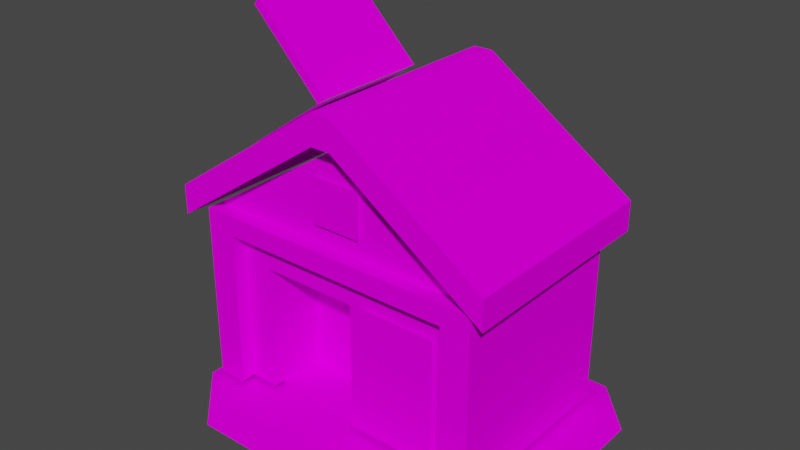 # Source: modelo.blend  (saved by Blender 2.93.20; exported with 4.5.12 LTS)
import bpy
from mathutils import Matrix  # noqa: F401  (used for matrix-valued properties, if any)

bpy.ops.wm.read_factory_settings(use_empty=True)
scene = bpy.context.scene
scene.name = 'Scene'

# ---- collections
col_collection = bpy.data.collections.new('Collection'); scene.collection.children.link(col_collection)

# ---- images (referenced by path relative to the original .blend; pixels are not part of the script)
import os
ASSET_DIR = os.environ.get("B2B_ASSET_DIR", "")  # directory of the original .blend (textures are referenced by path, not embedded)
HERE = os.path.dirname(os.path.abspath(__file__))  # packed textures are extracted next to this script under _unpacked/

def load_image(name, relpath, width, height, colorspace="sRGB"):
    """Load a texture the original file referenced (path relative to the .blend, or extracted next to this script)."""
    p = next((c for c in (os.path.join(HERE, relpath), os.path.join(ASSET_DIR, relpath)) if relpath and os.path.exists(c)), "")
    if p:
        img = bpy.data.images.load(p, check_existing=True)
        img.name = name
    else:  # same state as the original file: an image datablock whose file is absent (Cycles renders it pink)
        img = bpy.data.images.new(name, width, height)
        img.source = "FILE"
        img.filepath = "//" + (relpath or name)
    img.colorspace_settings.name = colorspace
    return img
img_h_mado_png = load_image('h_mado.png', 'h_mado.png', 1024, 1024, 'sRGB')
img_h_mado_png_001 = load_image('h_mado.png.001', 'h_mado.png', 1024, 1024, 'Non-Color')
img_yo_h01_b_png = load_image('yo_h01_b.png', 'yo_h01_b.png', 1024, 1024, 'sRGB')
img_yo_h01_b_png_001 = load_image('yo_h01_b.png.001', 'yo_h01_b.png', 1024, 1024, 'Non-Color')
img_h_kage_png = load_image('h_kage.png', 'h_kage.png', 1024, 1024, 'sRGB')
img_h_kage_png_001 = load_image('h_kage.png.001', 'h_kage.png', 1024, 1024, 'Non-Color')
img_yo_h01_a_png = load_image('yo_h01_a.png', 'yo_h01_a.png', 1024, 1024, 'sRGB')
img_yo_h01_a_png_001 = load_image('yo_h01_a.png.001', 'yo_h01_a.png', 1024, 1024, 'Non-Color')

# ---- materials (node trees are filled in below, after node groups)
mat_h_mado = bpy.data.materials.new('h_mado')
mat_h_mado.surface_render_method = 'BLENDED'
mat_h_mado.blend_method = 'BLEND'
mat_h_mado.use_transparent_shadow = False
mat_h_mado.diffuse_color = (0.7843, 0.7843, 0.7843, 1.0)
mat_h_mado.roughness = 1.0
mat_h_mado.specular_intensity = 0.0
mat_yo_h01_b = bpy.data.materials.new('yo_h01_b')
mat_yo_h01_b.surface_render_method = 'BLENDED'
mat_yo_h01_b.blend_method = 'BLEND'
mat_yo_h01_b.use_transparent_shadow = False
mat_yo_h01_b.diffuse_color = (0.7843, 0.7843, 0.7843, 1.0)
mat_yo_h01_b.roughness = 1.0
mat_yo_h01_b.specular_intensity = 0.0
mat_h_kage = bpy.data.materials.new('h_kage')
mat_h_kage.surface_render_method = 'BLENDED'
mat_h_kage.blend_method = 'BLEND'
mat_h_kage.use_transparent_shadow = False
mat_h_kage.diffuse_color = (0.7843, 0.7843, 0.7843, 1.0)
mat_h_kage.roughness = 1.0
mat_h_kage.specular_intensity = 0.0
mat_yo_h01_a = bpy.data.materials.new('yo_h01_a')
mat_yo_h01_a.surface_render_method = 'BLENDED'
mat_yo_h01_a.blend_method = 'BLEND'
mat_yo_h01_a.use_transparent_shadow = False
mat_yo_h01_a.diffuse_color = (0.7843, 0.7843, 0.7843, 1.0)
mat_yo_h01_a.roughness = 1.0
mat_yo_h01_a.specular_intensity = 0.0

# ---- material node trees
mat_h_mado.use_nodes = True; mat_h_mado.node_tree.nodes.clear()
_N = mat_h_mado.node_tree.nodes; _L = mat_h_mado.node_tree.links
n0 = _N.new('ShaderNodeBsdfPrincipled'); n0.name = 'Principled BSDF'; n0.location = (10, 300)
n0.distribution = 'GGX'
n0.subsurface_method = 'BURLEY'
n0.inputs[2].default_value = 1.0
n0.inputs[3].default_value = 1.45
n0.inputs[13].default_value = 0.0
n0.inputs[27].default_value = (0.0, 0.0, 0.0, 1.0)
n0.inputs[28].default_value = 1.0
n1 = _N.new('ShaderNodeOutputMaterial'); n1.name = 'Material Output'; n1.location = (300, 300)
n2 = _N.new('ShaderNodeTexImage'); n2.name = 'Image Texture'; n2.location = (-300, 600)
n2.image = img_h_mado_png
n3 = _N.new('ShaderNodeTexImage'); n3.name = 'Image Texture.001'; n3.location = (-300, 0)
n3.image = img_h_mado_png_001
_L.new(n0.outputs[0], n1.inputs[0])
_L.new(n2.outputs[0], n0.inputs[0])
_L.new(n3.outputs[1], n0.inputs[4])
n1.is_active_output = True
mat_yo_h01_b.use_nodes = True; mat_yo_h01_b.node_tree.nodes.clear()
_N = mat_yo_h01_b.node_tree.nodes; _L = mat_yo_h01_b.node_tree.links
n0 = _N.new('ShaderNodeBsdfPrincipled'); n0.name = 'Principled BSDF'; n0.location = (10, 300)
n0.distribution = 'GGX'
n0.subsurface_method = 'BURLEY'
n0.inputs[2].default_value = 1.0
n0.inputs[3].default_value = 1.45
n0.inputs[13].default_value = 0.0
n0.inputs[27].default_value = (0.0, 0.0, 0.0, 1.0)
n0.inputs[28].default_value = 1.0
n1 = _N.new('ShaderNodeOutputMaterial'); n1.name = 'Material Output'; n1.location = (300, 300)
n2 = _N.new('ShaderNodeTexImage'); n2.name = 'Image Texture'; n2.location = (-300, 600)
n2.image = img_yo_h01_b_png
n3 = _N.new('ShaderNodeTexImage'); n3.name = 'Image Texture.001'; n3.location = (-300, 0)
n3.image = img_yo_h01_b_png_001
_L.new(n0.outputs[0], n1.inputs[0])
_L.new(n2.outputs[0], n0.inputs[0])
_L.new(n3.outputs[1], n0.inputs[4])
n1.is_active_output = True
mat_h_kage.use_nodes = True; mat_h_kage.node_tree.nodes.clear()
_N = mat_h_kage.node_tree.nodes; _L = mat_h_kage.node_tree.links
n0 = _N.new('ShaderNodeBsdfPrincipled'); n0.name = 'Principled BSDF'; n0.location = (10, 300)
n0.distribution = 'GGX'
n0.subsurface_method = 'BURLEY'
n0.inputs[2].default_value = 1.0
n0.inputs[3].default_value = 1.45
n0.inputs[13].default_value = 0.0
n0.inputs[27].default_value = (0.0, 0.0, 0.0, 1.0)
n0.inputs[28].default_value = 1.0
n1 = _N.new('ShaderNodeOutputMaterial'); n1.name = 'Material Output'; n1.location = (300, 300)
n2 = _N.new('ShaderNodeTexImage'); n2.name = 'Image Texture'; n2.location = (-300, 600)
n2.image = img_h_kage_png
n3 = _N.new('ShaderNodeTexImage'); n3.name = 'Image Texture.001'; n3.location = (-300, 0)
n3.image = img_h_kage_png_001
_L.new(n0.outputs[0], n1.inputs[0])
_L.new(n2.outputs[0], n0.inputs[0])
_L.new(n3.outputs[1], n0.inputs[4])
n1.is_active_output = True
mat_yo_h01_a.use_nodes = True; mat_yo_h01_a.node_tree.nodes.clear()
_N = mat_yo_h01_a.node_tree.nodes; _L = mat_yo_h01_a.node_tree.links
n0 = _N.new('ShaderNodeBsdfPrincipled'); n0.name = 'Principled BSDF'; n0.location = (10, 300)
n0.distribution = 'GGX'
n0.subsurface_method = 'BURLEY'
n0.inputs[2].default_value = 1.0
n0.inputs[3].default_value = 1.45
n0.inputs[13].default_value = 0.0
n0.inputs[27].default_value = (0.0, 0.0, 0.0, 1.0)
n0.inputs[28].default_value = 1.0
n1 = _N.new('ShaderNodeOutputMaterial'); n1.name = 'Material Output'; n1.location = (300, 300)
n2 = _N.new('ShaderNodeTexImage'); n2.name = 'Image Texture'; n2.location = (-300, 600)
n2.image = img_yo_h01_a_png
n3 = _N.new('ShaderNodeTexImage'); n3.name = 'Image Texture.001'; n3.location = (-300, 0)
n3.image = img_yo_h01_a_png_001
_L.new(n0.outputs[0], n1.inputs[0])
_L.new(n2.outputs[0], n0.inputs[0])
_L.new(n3.outputs[1], n0.inputs[4])
n1.is_active_output = True

# ---- world
world_world = bpy.data.worlds.new('World'); scene.world = world_world
world_world.use_nodes = True; world_world.node_tree.nodes.clear()
_N = world_world.node_tree.nodes; _L = world_world.node_tree.links
n0 = _N.new('ShaderNodeOutputWorld'); n0.name = 'World Output'; n0.location = (300, 300)
n1 = _N.new('ShaderNodeBackground'); n1.name = 'Background'; n1.location = (10, 300)
n1.inputs[0].default_value = (0.05088, 0.05088, 0.05088, 1.0)
_L.new(n1.outputs[0], n0.inputs[0])
n0.is_active_output = True
world_world.color = (0.05088, 0.05088, 0.05088)
world_world.use_sun_shadow = False
world_world.sun_shadow_jitter_overblur = 0.0

# ---- meshes
me_modelo = bpy.data.meshes.new('modelo')
me_modelo.from_pydata([(-13.23, 58.15, 5.633), (-13.23, 58.15, -10.37), (-23.5, 50.96, -10.37), (-23.5, 50.96, 5.633), (19.0, 26.0, 17.0), (7.0, 26.0, 17.0), (7.0, 8.566, 17.0), (19.0, 8.566, 17.0), (-2.0, 64.0, 20.0), (2.0, 64.0, 20.0), (-2.0, 64.0, -2.0), (2.0, 64.0, -2.0), (-2.0, 64.0, -24.0), (2.0, 64.0, -24.0), (-23.5, 76.42, -14.37), (-23.5, 76.42, 9.633), (-8.566, 61.42, 9.633), (-8.566, 61.42, -14.37), (2.0, 64.0, -2.0), (2.0, 64.0, 20.0), (33.0, 42.9, 20.0), (33.0, 42.9, -2.0), (2.0, 64.0, -24.0), (2.0, 64.0, -2.0), (33.0, 42.9, -2.0), (33.0, 42.9, -24.0), (-35.0, 41.54, -2.0), (-2.0, 64.0, -2.0), (-2.0, 64.0, -24.0), (-35.0, 41.54, -24.0), (-35.0, 41.54, 20.0), (-2.0, 64.0, 20.0), (-2.0, 64.0, -2.0), (-35.0, 41.54, -2.0), (-20.0, 1.0, 32.0), (30.8, 1.0, 32.0), (-20.0, 1.0, 20.0), (30.8, 1.0, 20.0), (-20.0, 1.0, -16.0), (30.8, 1.0, -16.0), (-20.0, 1.0, -26.0), (30.8, 1.0, -26.0), (30.8, 1.0, 32.0), (40.0, 1.0, 32.0), (30.8, 1.0, 20.0), (40.0, 1.0, 20.0), (30.8, 1.0, -16.0), (40.0, 1.0, -16.0), (-32.0, 1.0, 20.0), (-20.0, 1.0, 20.0), (-32.0, 1.0, -16.0), (-20.0, 1.0, -16.0), (-32.0, 1.0, -26.0), (-20.0, 1.0, -26.0), (30.8, 1.0, -26.0), (30.8, 1.0, -16.0), (40.0, 1.0, -16.0), (-32.0, 1.0, 20.0), (-20.0, 1.0, 32.0), (-20.0, 1.0, 20.0), (-10.2, 60.27, -14.37), (-13.23, 58.15, -10.37), (-10.2, 60.27, 9.633), (-13.23, 58.15, 5.633), (-26.64, 48.76, 9.633), (-23.5, 50.96, 5.633), (-26.64, 48.76, -14.37), (-23.5, 50.96, -10.37), (-10.2, 60.27, -14.37), (-13.23, 58.15, -10.37), (21.0, 29.0, 17.0), (19.0, 26.0, 17.0), (21.0, 5.566, 17.0), (19.0, 8.566, 17.0), (5.0, 5.566, 17.0), (7.0, 8.566, 17.0), (5.0, 29.0, 17.0), (7.0, 26.0, 17.0), (21.0, 29.0, 17.0), (19.0, 26.0, 17.0), (2.0, 2.0, 16.0), (30.0, 2.0, 16.0), (2.0, 28.0, 16.0), (30.0, 38.0, 16.0), (-18.0, 28.0, 16.0), (-30.0, 38.0, 16.0), (-18.0, 2.0, 16.0), (-30.0, 2.0, 16.0), (33.0, 36.88, 20.0), (33.0, 42.9, 20.0), (2.0, 58.0, 20.0), (2.0, 64.0, 20.0), (-2.0, 58.0, 20.0), (-2.0, 64.0, 20.0), (33.0, 42.9, 20.0), (33.0, 36.88, 20.0), (33.0, 42.9, -2.0), (33.0, 36.88, -2.0), (33.0, 42.9, -24.0), (33.0, 36.88, -24.0), (-35.0, 35.52, -24.0), (-35.0, 35.52, -2.0), (-35.0, 41.54, -2.0), (-35.0, 41.54, -24.0), (-35.0, 35.52, 20.0), (-2.0, 58.0, 20.0), (-2.0, 64.0, 20.0), (-35.0, 41.54, 20.0), (2.0, 2.0, 4.0), (2.0, 2.0, 14.0), (2.0, 28.0, 16.0), (2.0, 28.0, 4.0), (24.0, 10.0, 16.0), (24.0, 10.0, 19.0), (24.0, 34.0, 19.0), (24.0, 34.0, 16.0), (30.0, 10.0, 19.0), (30.0, 10.0, 16.0), (30.0, 34.0, 16.0), (30.0, 34.0, 19.0), (24.0, 10.0, 19.0), (30.0, 10.0, 19.0), (30.0, 34.0, 19.0), (24.0, 34.0, 19.0), (24.0, 2.0, 16.0), (24.0, 2.0, 19.0), (24.0, 10.0, 19.0), (24.0, 10.0, 16.0), (30.0, 2.0, 19.0), (30.0, 2.0, 16.0), (30.0, 10.0, 16.0), (30.0, 10.0, 19.0), (24.0, 2.0, 19.0), (30.0, 2.0, 19.0), (30.0, 10.0, 19.0), (24.0, 10.0, 19.0), (-5.0, 42.0, 17.0), (5.0, 42.0, 17.0), (5.0, 51.0, 17.0), (-5.0, 51.0, 17.0), (-30.0, 10.0, 16.0), (-30.0, 10.0, 19.0), (-30.0, 34.0, 19.0), (-30.0, 34.0, 16.0), (-24.0, 10.0, 19.0), (-24.0, 10.0, 16.0), (-24.0, 34.0, 16.0), (-24.0, 34.0, 19.0), (-30.0, 10.0, 19.0), (-24.0, 10.0, 19.0), (-24.0, 34.0, 19.0), (-30.0, 34.0, 19.0), (-30.0, 2.0, 16.0), (-30.0, 2.0, 19.0), (-30.0, 10.0, 19.0), (-30.0, 10.0, 16.0), (-24.0, 2.0, 19.0), (-24.0, 2.0, 16.0), (-24.0, 10.0, 16.0), (-24.0, 10.0, 19.0), (-30.0, 2.0, 19.0), (-24.0, 2.0, 19.0), (-24.0, 10.0, 19.0), (-30.0, 10.0, 19.0), (0.0, 38.0, 16.0), (0.0, 38.0, 19.0), (30.0, 38.0, 19.0), (30.0, 38.0, 16.0), (0.0, 38.0, 19.0), (0.0, 34.0, 19.0), (30.0, 34.0, 19.0), (30.0, 38.0, 19.0), (-30.0, 34.0, 16.0), (-30.0, 34.0, 19.0), (-30.0, 38.0, 19.0), (-30.0, 38.0, 16.0), (30.0, 34.0, 19.0), (30.0, 34.0, 16.0), (30.0, 38.0, 16.0), (30.0, 38.0, 19.0), (-30.0, 38.0, 19.0), (0.0, 38.0, 19.0), (0.0, 38.0, 16.0), (-30.0, 38.0, 16.0), (-30.0, 34.0, 19.0), (0.0, 34.0, 19.0), (0.0, 38.0, 19.0), (-30.0, 38.0, 19.0), (-18.0, 2.0, 14.0), (2.0, 2.0, 14.0), (2.0, 2.0, 4.0), (-18.0, 2.0, 4.0), (-18.0, 2.0, 4.0), (-18.0, 28.0, 4.0), (-18.0, 28.0, 16.0), (-18.0, 2.0, 14.0), (-10.2, 60.27, 9.633), (-8.566, 61.42, 9.633), (-23.5, 76.42, 9.633), (-24.52, 75.18, 9.633), (2.0, 2.0, 4.0), (2.0, 28.0, 4.0), (-18.0, 28.0, 4.0), (-18.0, 2.0, 4.0), (-30.0, 38.0, -20.0), (-30.0, 2.0, -20.0), (-30.0, 2.0, 16.0), (-30.0, 38.0, 16.0), (30.0, 2.0, 16.0), (30.0, 2.0, -20.0), (30.0, 38.0, -20.0), (30.0, 38.0, 16.0), (-23.5, 76.42, -14.37), (-24.52, 75.18, -14.37), (-24.52, 75.18, 9.633), (-23.5, 76.42, 9.633), (-35.0, 41.54, -2.0), (-35.0, 35.52, -2.0), (-35.0, 35.52, 20.0), (-35.0, 41.54, 20.0), (-18.0, 2.0, 14.0), (-18.0, 28.0, 16.0), (-18.0, 2.0, 16.0), (0.0, 38.0, 16.0), (30.0, 38.0, 16.0), (0.0, 57.0, 16.0), (-30.0, 38.0, 16.0), (0.0, 38.0, 16.0), (0.0, 57.0, 16.0), (2.0, 28.0, 16.0), (2.0, 2.0, 14.0), (2.0, 2.0, 16.0)], [], [(0, 1, 2, 3), (4, 5, 6, 7), (8, 9, 10), (9, 11, 10), (10, 11, 12), (11, 13, 12), (14, 15, 16, 17), (18, 19, 20, 21), (22, 23, 24, 25), (26, 27, 28, 29), (30, 31, 32, 33), (34, 35, 36), (35, 37, 36), (36, 37, 38), (37, 39, 38), (38, 39, 40), (39, 41, 40), (42, 43, 44), (43, 45, 44), (44, 45, 46), (45, 47, 46), (48, 49, 50), (49, 51, 50), (50, 51, 52), (51, 53, 52), (54, 55, 56), (57, 58, 59), (60, 61, 62), (61, 63, 62), (62, 63, 64), (63, 65, 64), (64, 65, 66), (65, 67, 66), (66, 67, 68), (67, 69, 68), (70, 71, 72), (71, 73, 72), (72, 73, 74), (73, 75, 74), (74, 75, 76), (75, 77, 76), (76, 77, 78), (77, 79, 78), (80, 81, 82), (81, 83, 82), (82, 83, 84), (83, 85, 84), (84, 85, 86), (85, 87, 86), (88, 89, 90), (89, 91, 90), (90, 91, 92), (91, 93, 92), (94, 95, 96), (95, 97, 96), (96, 97, 98), (97, 99, 98), (100, 101, 102, 103), (104, 105, 106, 107), (108, 109, 110, 111), (112, 113, 114, 115), (116, 117, 118, 119), (120, 121, 122, 123), (124, 125, 126, 127), (128, 129, 130, 131), (132, 133, 134, 135), (136, 137, 138, 139), (140, 141, 142, 143), (144, 145, 146, 147), (148, 149, 150, 151), (152, 153, 154, 155), (156, 157, 158, 159), (160, 161, 162, 163), (164, 165, 166, 167), (168, 169, 170, 171), (172, 173, 174, 175), (176, 177, 178, 179), (180, 181, 182, 183), (184, 185, 186, 187), (188, 189, 190, 191), (192, 193, 194, 195), (196, 197, 198, 199), (200, 201, 202, 203), (204, 205, 206, 207), (208, 209, 210, 211), (212, 213, 214, 215), (216, 217, 218, 219), (220, 221, 222), (223, 224, 225), (226, 227, 228), (229, 230, 231)])
me_modelo.polygons.foreach_set('use_smooth', [True] * 91)
me_modelo.polygons.foreach_set('material_index', [0, 0, 1, 1, 1, 1, 1, 1, 1, 1, 1, 2, 2, 2, 2, 2, 2, 2, 2, 2, 2, 2, 2, 2, 2, 2, 2, 3, 3, 3, 3, 3, 3, 3, 3, 3, 3, 3, 3, 3, 3, 3, 3, 3, 3, 3, 3, 3, 3, 3, 3, 3, 3, 3, 3, 3, 3, 3, 3, 3, 3, 3, 3, 3, 3, 3, 3, 3, 3, 3, 3, 3, 3, 3, 3, 3, 3, 3, 3, 3, 3, 3, 3, 3, 3, 3, 3, 3, 3, 3, 3])
_uv = me_modelo.uv_layers.new(name='UVMap')
_uv.uv.foreach_set('vector', [1.0, -1.0, 1.0, 0.0, 0.0, 0.0, 0.0, -1.0, 1.0, 0.0, 0.0, 0.0, 0.0, -1.0, 1.0, -1.0, 1.031, -0.03125, 1.031, -0.09375, 1.062, -0.03125, 1.031, -0.09375, 1.062, -0.09375, 1.062, -0.03125, 1.062, -0.03125, 1.062, -0.09375, 1.094, -0.03125, 1.062, -0.09375, 1.094, -0.09375, 1.094, -0.03125, -1.959, -0.03125, -1.914, -0.03125, -1.914, -0.793, -1.959, -0.793, 1.094, -0.1562, 1.031, -0.1562, 1.031, -0.9688, 1.094, -0.9688, 1.094, -0.1562, 1.031, -0.1562, 1.031, -0.9688, 1.094, -0.9688, 1.094, -0.9688, 1.094, -0.1562, 1.031, -0.1562, 1.031, -0.9688, 1.094, -0.9688, 1.094, -0.1562, 1.031, -0.1562, 1.031, -0.9688, 0.1797, 0.0, 0.7109, 0.0, 0.1797, 0.3047, 0.7109, 0.0, 0.7109, 0.3047, 0.1797, 0.3047, 0.1797, 0.3047, 0.7109, 0.3047, 0.1797, 0.7422, 0.7109, 0.3047, 0.7109, 0.7422, 0.1797, 0.7422, 0.1797, 0.7422, 0.7109, 0.7422, 0.1797, 1.0, 0.7109, 0.7422, 0.7109, 1.0, 0.1797, 1.0, 0.7109, 0.0, 1.0, 0.0, 0.7109, 0.3047, 1.0, 0.0, 1.0, 0.3047, 0.7109, 0.3047, 0.7109, 0.3047, 1.0, 0.3047, 0.7109, 0.7422, 1.0, 0.3047, 1.0, 0.7422, 0.7109, 0.7422, 0.0, 0.3047, 0.1797, 0.3047, 0.0, 0.7422, 0.1797, 0.3047, 0.1797, 0.7422, 0.0, 0.7422, 0.0, 0.7422, 0.1797, 0.7422, 0.0, 1.0, 0.1797, 0.7422, 0.1797, 1.0, 0.0, 1.0, 0.7109, 1.0, 0.7109, 0.7422, 1.0, 0.7422, 0.0, 0.3047, 0.1797, 0.0, 0.1797, 0.3047, 1.11, -0.7637, 1.099, -0.7998, 1.066, -0.7637, 1.099, -0.7998, 1.077, -0.7998, 1.066, -0.7637, 1.066, -0.7637, 1.077, -0.7998, 1.066, -0.9375, 1.077, -0.7998, 1.077, -0.9004, 1.066, -0.9375, 1.066, -0.9375, 1.077, -0.9004, 1.11, -0.9375, 1.077, -0.9004, 1.099, -0.9004, 1.11, -0.9375, 1.11, -0.9375, 1.099, -0.9004, 1.11, -0.7637, 1.099, -0.9004, 1.099, -0.7998, 1.11, -0.7637, 0.1006, -0.7598, 0.09766, -0.7812, 0.1006, -0.9941, 0.09766, -0.7812, 0.09766, -0.957, 0.1006, -0.9941, 0.1006, -0.9941, 0.09766, -0.957, 0.07227, -0.9941, 0.09766, -0.957, 0.07617, -0.957, 0.07227, -0.9941, 0.07227, -0.9941, 0.07617, -0.957, 0.07227, -0.7598, 0.07617, -0.957, 0.07617, -0.7812, 0.07227, -0.7598, 0.07227, -0.7598, 0.07617, -0.7812, 0.1006, -0.7598, 0.07617, -0.7812, 0.09766, -0.7812, 0.1006, -0.7598, -1.172, -0.4844, -1.016, -0.4844, -1.172, -0.1406, -1.016, -0.4844, -1.016, -0.01562, -1.172, -0.1406, -1.172, -0.1406, -1.016, -0.01562, -1.391, -0.1406, -1.016, -0.01562, -1.484, -0.01562, -1.391, -0.1406, -1.391, -0.1406, -1.484, -0.01562, -1.391, -0.4844, -1.484, -0.01562, -1.484, -0.4844, -1.391, -0.4844, -1.984, -0.9844, -1.969, -0.9844, -1.984, -0.8096, -1.969, -0.9844, -1.969, -0.8096, -1.984, -0.8096, -1.984, -0.8096, -1.969, -0.8096, -1.984, -0.7656, -1.969, -0.8096, -1.969, -0.7656, -1.984, -0.7656, -1.969, -0.7656, -1.984, -0.7656, -1.969, -0.8975, -1.984, -0.7656, -1.984, -0.8896, -1.969, -0.8975, -1.969, -0.8975, -1.984, -0.8896, -1.969, -0.9844, -1.984, -0.8896, -1.984, -0.9844, -1.969, -0.9844, -1.984, -0.7656, -1.984, -0.9844, -1.969, -0.9844, -1.969, -0.7656, -1.984, -0.7656, -1.984, -0.9844, -1.969, -0.9844, -1.969, -0.7656, 0.3184, -0.8252, 0.3301, -0.8252, 0.332, -0.7852, 0.3184, -0.7852, 0.4268, -0.1602, 0.4482, -0.1602, 0.4482, -0.08008, 0.4268, -0.08008, 0.4258, -0.1602, 0.4463, -0.1602, 0.4463, -0.08008, 0.4258, -0.08008, 0.3994, -0.4883, 0.4785, -0.4883, 0.4785, -0.01855, 0.3994, -0.01855, 0.4219, -0.6562, 0.4531, -0.6562, 0.4531, -0.6406, 0.4219, -0.6406, 0.4219, -0.6562, 0.4531, -0.6562, 0.4531, -0.6406, 0.4219, -0.6406, 0.3906, -0.7344, 0.4844, -0.7344, 0.4844, -0.6406, 0.3906, -0.6406, 0.3818, -0.6172, 0.4941, -0.6172, 0.4941, -0.5059, 0.3818, -0.5059, 0.4268, -0.1602, 0.4482, -0.1602, 0.4482, -0.08008, 0.4268, -0.08008, 0.4258, -0.1602, 0.4463, -0.1602, 0.4463, -0.08008, 0.4258, -0.08008, 0.3994, -0.4883, 0.4785, -0.4883, 0.4785, -0.01855, 0.3994, -0.01855, 0.4219, -0.6562, 0.4531, -0.6562, 0.4531, -0.6406, 0.4219, -0.6406, 0.4219, -0.6562, 0.4531, -0.6562, 0.4531, -0.6406, 0.4219, -0.6406, 0.3906, -0.7344, 0.4844, -0.7344, 0.4844, -0.6406, 0.3906, -0.6406, 0.4609, -0.3857, 0.4111, -0.3857, 0.4111, -0.07812, 0.4609, -0.07812, 0.4648, -0.3838, 0.4111, -0.3838, 0.4111, -0.07617, 0.4648, -0.07617, 0.6426, -0.06348, 0.6924, -0.06348, 0.6924, -0.01465, 0.6426, -0.01465, 0.6426, -0.06738, 0.6924, -0.06738, 0.6924, -0.01465, 0.6426, -0.01465, 0.4111, -0.07715, 0.4111, -0.3848, 0.4609, -0.3848, 0.4609, -0.07715, 0.4111, -0.07812, 0.4111, -0.3857, 0.4648, -0.3857, 0.4648, -0.07812, 0.1406, -0.9844, 0.4844, -0.9844, 0.4844, -0.7656, 0.1406, -0.7656, 0.3174, -0.8252, 0.3174, -0.7852, 0.3027, -0.7852, 0.3057, -0.8252, -0.9697, -0.9414, -0.9668, -0.9414, -0.9785, -0.8076, -0.9805, -0.8096, 0.3018, -0.8252, 0.3018, -0.7852, 0.2783, -0.7852, 0.2783, -0.8252, -0.4688, -0.125, -0.4688, -0.4844, -0.4375, -0.4844, -0.4375, -0.125, -0.4688, -0.4844, -0.4375, -0.4844, -0.4375, -0.125, -0.4688, -0.125, -0.9805, -0.792, -0.9824, -0.792, -0.9824, -0.9414, -0.9805, -0.9414, -1.969, -0.7656, -1.984, -0.7656, -1.984, -0.9844, -1.969, -0.9844, 0.3057, -0.8252, 0.3027, -0.7852, 0.3027, -0.8252, -1.248, 0.01562, -1.482, 0.01562, -1.248, 0.4844, -1.484, 0.01562, -1.25, 0.01562, -1.25, 0.4844, 0.332, -0.7852, 0.3301, -0.8252, 0.332, -0.8252])
me_modelo.materials.append(mat_h_mado)
me_modelo.materials.append(mat_yo_h01_b)
me_modelo.materials.append(mat_h_kage)
me_modelo.materials.append(mat_yo_h01_a)
me_modelo.use_remesh_fix_poles = True
me_modelo.use_remesh_preserve_attributes = False
me_modelo.update()
me_modelo.normals_split_custom_set([tuple(v) for v in zip(*[iter([-3.911e-05, -2.743e-05, 1.0, 6.088e-08, -1.074e-08, 1.0, 2.507e-08, -3.581e-08, 1.0, 3.934e-05, 2.749e-05, 1.0, 0.0, 0.0, 1.0, 0.0, 0.0, 1.0, 0.0, 0.0, 1.0, 0.0, 0.0, 1.0, 0.0, 1.0, 0.0, 0.2951, 0.9555, -1.416e-05, 0.0, 1.0, 0.0, 0.2951, 0.9555, -1.416e-05, 0.2951, 0.9555, 1.415e-05, 0.0, 1.0, 0.0, 0.0, 1.0, 0.0, 0.2951, 0.9555, 1.415e-05, 0.0, 1.0, 0.0, 0.2951, 0.9555, 1.415e-05, 0.2951, 0.9555, 1.41e-05, 0.0, 1.0, 0.0, 0.7091, 0.7051, -2.934e-11, 0.7091, 0.7051, 0.0, 0.7091, 0.7051, -3.221e-08, 0.7091, 0.7051, 3.206e-08, 0.2951, 0.9555, 1.41e-05, 0.2951, 0.9555, -1.403e-05, 0.5627, 0.8267, 0.0, 0.5627, 0.8267, 0.0, 0.2951, 0.9555, 1.41e-05, 0.2951, 0.9555, -1.403e-05, 0.5627, 0.8267, 0.0, 0.5627, 0.8267, 0.0, -0.5744, 0.8186, -6.847e-07, -0.5744, 0.8186, 6.265e-10, -0.5744, 0.8186, 0.0, -0.5744, 0.8186, 6.88e-07, -0.5744, 0.8186, -6.847e-07, -0.5744, 0.8186, 6.265e-10, -0.5744, 0.8186, 0.0, -0.5744, 0.8186, 6.88e-07, 0.0, 1.0, 0.0, 0.0, 1.0, 0.0, 0.0, 1.0, 0.0, 0.0, 1.0, 0.0, 0.0, 1.0, 0.0, 0.0, 1.0, 0.0, 0.0, 1.0, 0.0, 0.0, 1.0, 0.0, 0.0, 1.0, 0.0, 0.0, 1.0, 0.0, 0.0, 1.0, 0.0, 0.0, 1.0, 0.0, 0.0, 1.0, 0.0, 0.0, 1.0, 0.0, 0.0, 1.0, 0.0, 0.0, 1.0, 0.0, 0.0, 1.0, 0.0, 0.0, 1.0, 0.0, 0.0, 1.0, 0.0, 0.0, 1.0, 0.0, 0.0, 1.0, 0.0, 0.0, 1.0, 0.0, 0.0, 1.0, 0.0, 0.0, 1.0, 0.0, 0.0, 1.0, 0.0, 0.0, 1.0, 0.0, 0.0, 1.0, 0.0, 0.0, 1.0, 0.0, 0.0, 1.0, 0.0, 0.0, 1.0, 0.0, 0.0, 1.0, 0.0, 0.0, 1.0, 0.0, 0.0, 1.0, 0.0, 0.0, 1.0, 0.0, 0.0, 1.0, 0.0, 0.0, 1.0, 0.0, 0.0, 1.0, 0.0, 0.0, 1.0, 0.0, 0.0, 1.0, 0.0, 0.0, 1.0, 0.0, 0.0, 1.0, 0.0, 0.0, 1.0, 0.0, 0.0, 1.0, 0.0, 0.0, 1.0, 0.0, 0.0, 1.0, 0.0, 0.0, 1.0, 0.0, 0.0, 1.0, 0.0, 0.0, 1.0, 0.0, -0.5744, 0.8186, 1.29e-07, -0.5744, 0.8186, -7.76e-08, -0.5744, 0.8186, 3.602e-06, -0.5744, 0.8186, -7.76e-08, -0.5744, 0.8186, 4.971e-06, -0.5744, 0.8186, 3.602e-06, -0.5744, 0.8186, 3.602e-06, -0.5744, 0.8186, 4.971e-06, -0.5744, 0.8186, 5.416e-06, -0.5744, 0.8186, 4.971e-06, -0.5744, 0.8186, 1.826e-06, -0.5744, 0.8186, 5.416e-06, -0.5744, 0.8186, 5.416e-06, -0.5744, 0.8186, 1.826e-06, -0.5743, 0.8186, -7.596e-06, -0.5744, 0.8186, 1.826e-06, -0.5744, 0.8186, 1.251e-05, -0.5743, 0.8186, -7.596e-06, -0.5743, 0.8186, -7.596e-06, -0.5744, 0.8186, 1.251e-05, -0.5744, 0.8186, -7.763e-06, -0.5744, 0.8186, 1.251e-05, -0.5744, 0.8186, -1.215e-05, -0.5744, 0.8186, -7.763e-06, 0.0, 0.0, 1.0, 1.672e-08, 0.0, 1.0, 1.366e-07, 0.0, 1.0, 1.672e-08, 0.0, 1.0, 2.371e-07, 0.0, 1.0, 1.366e-07, 0.0, 1.0, 1.366e-07, 0.0, 1.0, 2.371e-07, 0.0, 1.0, 0.0, 0.0, 1.0, 2.371e-07, 0.0, 1.0, 0.0, 0.0, 1.0, 0.0, 0.0, 1.0, 0.0, 0.0, 1.0, 0.0, 0.0, 1.0, 0.0, 0.0, 1.0, 0.0, 0.0, 1.0, 0.0, 0.0, 1.0, 0.0, 0.0, 1.0, 0.0, 0.0, 1.0, 0.0, 0.0, 1.0, 0.0, 0.0, 1.0, 0.0, 0.0, 1.0, 0.0, 0.0, 1.0, 0.0, 0.0, 1.0, 0.0, 0.0, 1.0, 0.0, 0.0, 1.0, 0.0, 0.0, 1.0, 0.0, 0.0, 1.0, 0.0, 0.0, 1.0, 0.0, 0.0, 1.0, 0.0, 0.0, 1.0, 0.0, 0.0, 1.0, 0.0, 0.0, 1.0, 0.0, 0.0, 1.0, 0.0, 0.0, 1.0, 0.0, 0.0, 1.0, 0.0, 0.0, 1.0, 0.0, 0.0, 1.0, 0.0, 0.0, 1.0, 0.0, 0.0, 1.0, 0.0, 0.0, 1.0, 0.0, 0.0, 1.0, 0.0, 0.0, 1.0, 0.0, 0.0, 1.0, 0.0, 0.0, 1.0, 0.0, 0.0, 1.0, 0.0, 0.0, 1.0, 0.0, 0.0, 1.0, 0.0, 0.0, 1.0, 0.0, 0.0, 1.0, 0.0, 0.0, 1.0, 0.0, 0.0, 1.0, 0.0, 0.0, 1.0, 0.0, 0.0, 1.0, 1.0, 0.0, 0.0, 1.0, 0.0, 0.0, 1.0, 0.0, 0.0, 1.0, 0.0, 0.0, 1.0, 0.0, 0.0, 1.0, 0.0, 0.0, 1.0, 0.0, 0.0, 1.0, 0.0, 0.0, 1.0, 0.0, 0.0, 1.0, 0.0, 0.0, 1.0, 0.0, 0.0, 1.0, 0.0, 0.0, -1.0, 0.0, 0.0, -1.0, 0.0, 0.0, -1.0, 0.0, 0.0, -1.0, 0.0, 0.0, 0.0, 0.0, 1.0, 0.0, 0.0, 1.0, 0.0, 0.0, 1.0, 0.0, 0.0, 1.0, -1.0, 0.0, 0.0, -1.0, 0.0, 0.0, -1.0, 0.0, 0.0, -1.0, 0.0, 0.0, -1.0, 0.0, 0.0, -1.0, 0.0, 0.0, -1.0, 0.0, 0.0, -1.0, 0.0, 0.0, 1.0, 0.0, 0.0, 1.0, 0.0, 0.0, 1.0, 0.0, 0.0, 1.0, 0.0, 0.0, 0.0, 0.0, 1.0, 0.0, 0.0, 1.0, 0.0, 0.0, 1.0, 0.0, 0.0, 1.0, -1.0, 0.0, 0.0, -1.0, 0.0, 0.0, -1.0, 0.0, 0.0, -1.0, 0.0, 0.0, 1.0, 0.0, 0.0, 1.0, 0.0, 0.0, 1.0, 0.0, 0.0, 1.0, 0.0, 0.0, 0.0, 0.0, 1.0, 0.0, 0.0, 1.0, 0.0, 0.0, 1.0, 0.0, 0.0, 1.0, 0.0, 0.0, 1.0, 0.0, 0.0, 1.0, 0.0, 0.0, 1.0, 0.0, 0.0, 1.0, -1.0, 0.0, 0.0, -1.0, 0.0, 0.0, -1.0, 0.0, 0.0, -1.0, 0.0, 0.0, 1.0, 0.0, 0.0, 1.0, 0.0, 0.0, 1.0, 0.0, 0.0, 1.0, 0.0, 0.0, 0.0, 0.0, 1.0, 0.0, 0.0, 1.0, 0.0, 0.0, 1.0, 0.0, 0.0, 1.0, -1.0, 0.0, 0.0, -1.0, 0.0, 0.0, -1.0, 0.0, 0.0, -1.0, 0.0, 0.0, 1.0, 0.0, 0.0, 1.0, 0.0, 0.0, 1.0, 0.0, 0.0, 1.0, 0.0, 0.0, 0.0, 0.0, 1.0, 0.0, 0.0, 1.0, 0.0, 0.0, 1.0, 0.0, 0.0, 1.0, 0.0, 1.0, 0.0, 0.0, 1.0, 0.0, 0.0, 1.0, 0.0, 0.0, 1.0, 0.0, 0.0, 0.0, 1.0, 0.0, 0.0, 1.0, 0.0, 0.0, 1.0, 0.0, 0.0, 1.0, -1.0, 0.0, 0.0, -1.0, 0.0, 0.0, -1.0, 0.0, 0.0, -1.0, 0.0, 0.0, 1.0, 0.0, 0.0, 1.0, 0.0, 0.0, 1.0, 0.0, 0.0, 1.0, 0.0, 0.0, 0.0, 1.0, 0.0, 0.0, 1.0, 0.0, 0.0, 1.0, 0.0, 0.0, 1.0, 0.0, 0.0, 0.0, 1.0, 0.0, 0.0, 1.0, 0.0, 0.0, 1.0, 0.0, 0.0, 1.0, 0.0, 1.0, 0.0, 0.0, 1.0, 0.0, 0.0, 1.0, 0.0, 0.0, 1.0, 0.0, 1.0, 0.0, 0.0, 1.0, 0.0, 0.0, 1.0, 0.0, 0.0, 1.0, 0.0, 0.0, -5.112e-08, 0.0, 1.0, -5.112e-08, 0.0, 1.0, -5.112e-08, 0.0, 1.0, -5.112e-08, 0.0, 1.0, 0.0, 0.0, 1.0, 0.0, 0.0, 1.0, 0.0, 0.0, 1.0, 0.0, 0.0, 1.0, -1.0, 0.0, 0.0, -1.0, 0.0, 0.0, -1.0, 0.0, 0.0, -1.0, 0.0, 0.0, 1.0, 0.0, 0.0, 1.0, 0.0, 0.0, 1.0, 0.0, 0.0, 1.0, 0.0, 0.0, -0.7763, 0.6303, 0.0, -0.7763, 0.6303, 0.0, -0.7763, 0.6303, 0.0, -0.7763, 0.6303, 0.0, -1.0, 0.0, 0.0, -1.0, 0.0, 0.0, -1.0, 0.0, 0.0, -1.0, 0.0, 0.0, 1.0, 0.0, 0.0, 1.0, 0.0, 0.0, 1.0, 0.0, 0.0, 0.0, 0.0, 1.0, 0.0, 0.0, 1.0, 0.0, 0.0, 1.0, 0.0, 0.0, 1.0, 0.0, 0.0, 1.0, 0.0, 0.0, 1.0, -1.0, 0.0, 0.0, -1.0, 0.0, 0.0, -1.0, 0.0, 0.0])] * 3)])

# ---- objects
ob_modelo = bpy.data.objects.new('modelo', me_modelo)

# ---- transforms, parenting, visibility, modifiers, constraints
ob_modelo.location = (0.0, 0.0, 0.0)
ob_modelo.rotation_euler = (1.571, -0.0, 0.0)

# ---- collection membership
col_collection.objects.link(ob_modelo)

# ---- scene / render settings (as saved in the file)
scene.frame_start = 1; scene.frame_end = 250; scene.frame_set(1)
scene.render.engine = 'BLENDER_EEVEE_NEXT'
scene.cycles.use_denoising = False
scene.cycles.samples = 128
scene.cycles.sampling_pattern = 'TABULATED_SOBOL'
scene.cycles.use_adaptive_sampling = False
scene.cycles.use_light_tree = False
scene.view_settings.view_transform = 'Filmic'
bpy.context.view_layer.update()

# ---- added for rendering (the .blend has no active camera and no usable light): camera, sun
cam_auto = bpy.data.cameras.new('AutoCamera')
cam_auto.lens = 50.0
cam_auto.sensor_width = 36.0
cam_auto.clip_end = 1967.2
ob_auto_camera = bpy.data.objects.new('AutoCamera', cam_auto)
scene.collection.objects.link(ob_auto_camera)
ob_auto_camera.location = (114.591, -137.51, 128.384)
ob_auto_camera.rotation_euler = (1.09748, -7.21219e-08, 0.694738)
scene.camera = ob_auto_camera
light_auto_sun = bpy.data.lights.new('AutoSun', 'SUN')
light_auto_sun.energy = 3.0
light_auto_sun.angle = 0.0523599
ob_auto_sun = bpy.data.objects.new('AutoSun', light_auto_sun)
scene.collection.objects.link(ob_auto_sun)
ob_auto_sun.rotation_euler = (0.872665, 0.174533, 0.523599)
bpy.context.view_layer.update()

